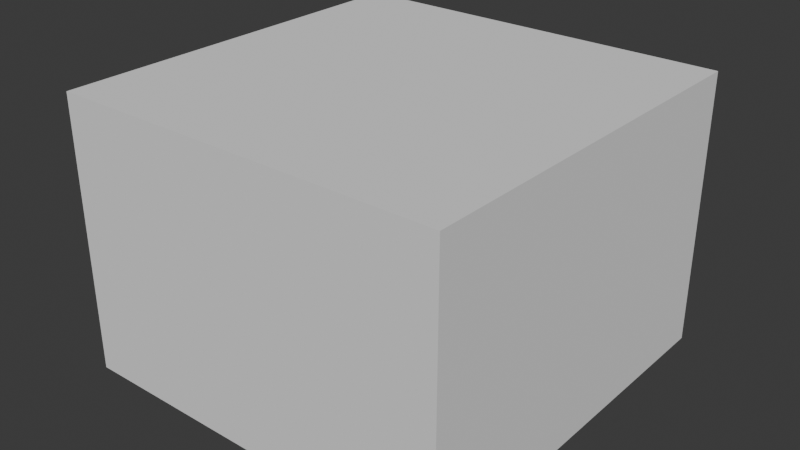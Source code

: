 # Source: cliff_grass.blend  (saved by Blender 4.3.34; exported with 4.5.12 LTS)
import bpy
from mathutils import Matrix  # noqa: F401  (used for matrix-valued properties, if any)

bpy.ops.wm.read_factory_settings(use_empty=True)
scene = bpy.context.scene
scene.name = 'Scene'

# ---- collections
col_cliff_grass = bpy.data.collections.new('cliff_grass'); scene.collection.children.link(col_cliff_grass)
col_cliff_grass_001 = bpy.data.collections.new('cliff_grass.001'); col_cliff_grass.children.link(col_cliff_grass_001)

# ---- images (referenced by path relative to the original .blend; pixels are not part of the script)
import os
ASSET_DIR = os.environ.get("B2B_ASSET_DIR", "")  # directory of the original .blend (textures are referenced by path, not embedded)
HERE = os.path.dirname(os.path.abspath(__file__))  # packed textures are extracted next to this script under _unpacked/

def load_image(name, relpath, width, height, colorspace="sRGB"):
    """Load a texture the original file referenced (path relative to the .blend, or extracted next to this script)."""
    p = next((c for c in (os.path.join(HERE, relpath), os.path.join(ASSET_DIR, relpath)) if relpath and os.path.exists(c)), "")
    if p:
        img = bpy.data.images.load(p, check_existing=True)
        img.name = name
    else:  # same state as the original file: an image datablock whose file is absent (Cycles renders it pink)
        img = bpy.data.images.new(name, width, height)
        img.source = "FILE"
        img.filepath = "//" + (relpath or name)
    img.colorspace_settings.name = colorspace
    return img
img_default_m_png = load_image('default_m.png', '', 1024, 1024, 'sRGB')
img_default_n_png = load_image('default_n.png', '', 1024, 1024, 'sRGB')
img_cliff_grass_d_png = load_image('cliff_grass_d.png', 'cliff_grass_d.png', 1024, 1024, 'sRGB')

# ---- materials (node trees are filled in below, after node groups)
mat_cliff_grass = bpy.data.materials.new('cliff_grass')
mat_cliff_grass.use_transparent_shadow = False
mat_cliff_grass.preview_render_type = 'FLAT'

# ---- material node trees
mat_cliff_grass.use_nodes = True; mat_cliff_grass.node_tree.nodes.clear()
_N = mat_cliff_grass.node_tree.nodes; _L = mat_cliff_grass.node_tree.links
n0 = _N.new('ShaderNodeSeparateXYZ'); n0.name = 'Separate XYZ'; n0.location = (-214, -143)
n1 = _N.new('ShaderNodeOutputMaterial'); n1.name = 'Material Output'; n1.location = (408, 311)
n2 = _N.new('ShaderNodeNormalMap'); n2.name = 'Normal Map'; n2.location = (-187, 74)
n3 = _N.new('ShaderNodeTexImage'); n3.name = 'Image Texture.002'; n3.location = (-520, -263)
n3.label = 'textureMaterial'
n3.image = img_default_m_png
n4 = _N.new('ShaderNodeTexImage'); n4.name = 'Image Texture.001'; n4.location = (-507, 33)
n4.label = 'textureNormal'
n4.image = img_default_n_png
n5 = _N.new('ShaderNodeBsdfPrincipled'); n5.name = 'Principled BSDF'; n5.location = (103, 244)
n5.label = 'Principled BSDF'
n5.inputs[3].default_value = 1.45
n6 = _N.new('ShaderNodeTexImage'); n6.name = 'Image Texture'; n6.location = (-515, 362)
n6.label = 'textureBase'
n6.image = img_cliff_grass_d_png
_L.new(n5.outputs[0], n1.inputs[0])
_L.new(n6.outputs[0], n5.inputs[0])
_L.new(n2.outputs[0], n5.inputs[5])
_L.new(n3.outputs[0], n0.inputs[0])
_L.new(n0.outputs[0], n5.inputs[2])
_L.new(n0.outputs[1], n5.inputs[1])
_L.new(n0.outputs[2], n5.inputs[27])
_L.new(n4.outputs[0], n2.inputs[1])
n1.is_active_output = True

# ---- world
world_world = bpy.data.worlds.new('World'); scene.world = world_world
world_world.use_nodes = True; world_world.node_tree.nodes.clear()
_N = world_world.node_tree.nodes; _L = world_world.node_tree.links
n0 = _N.new('ShaderNodeOutputWorld'); n0.name = 'World Output'; n0.location = (300, 300)
n1 = _N.new('ShaderNodeBackground'); n1.name = 'Background'; n1.location = (10, 300)
n1.inputs[0].default_value = (0.05088, 0.05088, 0.05088, 1.0)
_L.new(n1.outputs[0], n0.inputs[0])
n0.is_active_output = True
world_world.color = (0.05088, 0.05088, 0.05088)
world_world.use_sun_shadow = False
world_world.sun_shadow_jitter_overblur = 0.0

# ---- meshes
me_cube = bpy.data.meshes.new('Cube')
me_cube.from_pydata([(-1.0, -1.0, -1.0), (-1.0, -1.0, 1.0), (-1.0, 1.0, -1.0), (-1.0, 1.0, 1.0), (1.0, -1.0, -1.0), (1.0, -1.0, 1.0), (1.0, 1.0, -1.0), (1.0, 1.0, 1.0)], [], [(0, 1, 3, 2), (2, 3, 7, 6), (6, 7, 5, 4), (4, 5, 1, 0), (2, 6, 4, 0), (7, 3, 1, 5)])
_uv = me_cube.uv_layers.new(name='UVMap')
_uv.uv.foreach_set('vector', [0.375, 0.0, 0.625, 0.0, 0.625, 0.25, 0.375, 0.25, 0.375, 0.25, 0.625, 0.25, 0.625, 0.5, 0.375, 0.5, 0.375, 0.5, 0.625, 0.5, 0.625, 0.75, 0.375, 0.75, 0.375, 0.75, 0.625, 0.75, 0.625, 1.0, 0.375, 1.0, 0.125, 0.5, 0.375, 0.5, 0.375, 0.75, 0.125, 0.75, 0.625, 0.5, 0.875, 0.5, 0.875, 0.75, 0.625, 0.75])
me_cube.update()
me_cliff_grass = bpy.data.meshes.new('cliff_grass')
me_cliff_grass.from_pydata([], [], [])
me_cliff_grass.materials.append(None)
me_cliff_grass.update()

# ---- objects
ob_collision = bpy.data.objects.new('COLLISION', me_cube)
ob_cliff_grass_001 = bpy.data.objects.new('cliff_grass.001', me_cliff_grass)

# ---- transforms, parenting, visibility, modifiers, constraints
ob_collision.location = (-0.08183, 0.06643, 0.9916)
ob_collision.scale = (1.5, 1.5, 1.05)
ob_collision.display_type = 'BOUNDS'
ob_collision.display_bounds_type = 'CYLINDER'
ob_cliff_grass_001.location = (0.0, 0.0, 0.0)
ob_cliff_grass_001.material_slots[0].link = 'OBJECT'; ob_cliff_grass_001.material_slots[0].material = mat_cliff_grass

# ---- collection membership
col_cliff_grass.objects.link(ob_collision)
col_cliff_grass_001.objects.link(ob_cliff_grass_001)

# ---- scene / render settings (as saved in the file)
scene.frame_start = 1; scene.frame_end = 250; scene.frame_set(1)
scene.render.engine = 'BLENDER_EEVEE_NEXT'
scene.cycles.sampling_pattern = 'TABULATED_SOBOL'
bpy.context.view_layer.update()

# ---- added for rendering (the .blend has no active camera and no usable light): camera, sun
cam_auto = bpy.data.cameras.new('AutoCamera')
cam_auto.lens = 50.0
cam_auto.sensor_width = 36.0
cam_auto.clip_end = 1000.0
ob_auto_camera = bpy.data.objects.new('AutoCamera', cam_auto)
scene.collection.objects.link(ob_auto_camera)
ob_auto_camera.location = (4.29811, -5.1895, 4.49552)
ob_auto_camera.rotation_euler = (1.09748, -7.21219e-08, 0.694738)
scene.camera = ob_auto_camera
light_auto_sun = bpy.data.lights.new('AutoSun', 'SUN')
light_auto_sun.energy = 3.0
light_auto_sun.angle = 0.0523599
ob_auto_sun = bpy.data.objects.new('AutoSun', light_auto_sun)
scene.collection.objects.link(ob_auto_sun)
ob_auto_sun.rotation_euler = (0.872665, 0.174533, 0.523599)
bpy.context.view_layer.update()
